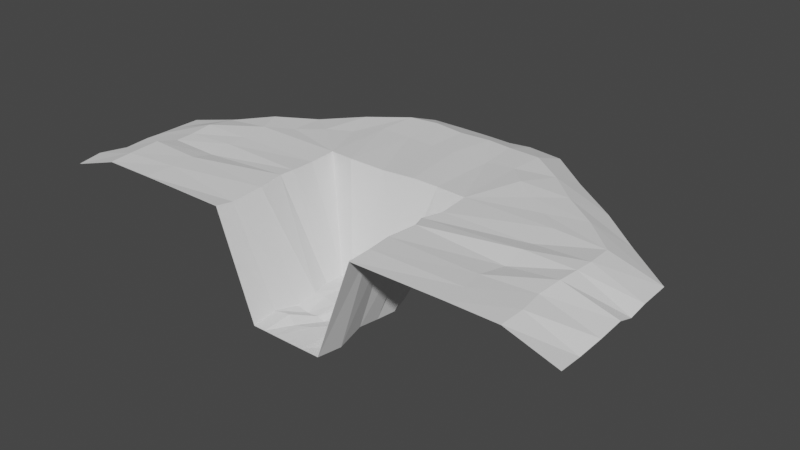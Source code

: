 # Source: TrenchTestEdge.blend  (saved by Blender 2.93.21; exported with 4.5.12 LTS)
import bpy
from mathutils import Matrix  # noqa: F401  (used for matrix-valued properties, if any)

bpy.ops.wm.read_factory_settings(use_empty=True)
scene = bpy.context.scene
scene.name = 'Scene'

# ---- collections
col_collection = bpy.data.collections.new('Collection'); scene.collection.children.link(col_collection)

# ---- world
world_world = bpy.data.worlds.new('World'); scene.world = world_world
world_world.use_nodes = True; world_world.node_tree.nodes.clear()
_N = world_world.node_tree.nodes; _L = world_world.node_tree.links
n0 = _N.new('ShaderNodeOutputWorld'); n0.name = 'World Output'; n0.location = (300, 300)
n1 = _N.new('ShaderNodeBackground'); n1.name = 'Background'; n1.location = (10, 300)
n1.inputs[0].default_value = (0.05088, 0.05088, 0.05088, 1.0)
_L.new(n1.outputs[0], n0.inputs[0])
n0.is_active_output = True
world_world.color = (0.05088, 0.05088, 0.05088)
world_world.use_sun_shadow = False
world_world.sun_shadow_jitter_overblur = 0.0

# ---- meshes
me_plane = bpy.data.meshes.new('Plane')
me_plane.from_pydata([(-6.0, -1.2, -0.2584), (6.0, -1.2, -0.2584), (-5.988, 0.9739, -0.2498), (6.019, 0.8997, -0.2449), (-1.686, -1.2, 0.09615), (0.0, -1.2, -2.224), (1.686, -1.2, 0.09615), (1.733, 0.9289, 0.07798), (-1.731, 1.014, 0.08811), (-0.8431, -1.2, -2.224), (-0.8745, 0.9316, -2.244), (0.8431, -1.2, -2.224), (0.7931, 0.9464, -2.171), (3.733, -1.2, 0.1119), (3.695, 0.9758, 0.05221), (-3.741, 0.9727, 0.1129), (-3.733, -1.2, 0.1119), (-5.938, 0.5297, -0.2272), (-6.046, 0.3134, -0.275), (-6.028, -0.2892, -0.311), (-6.043, -0.7483, -0.2068), (5.961, -0.7079, -0.3294), (6.003, -0.2439, -0.2563), (6.0, 0.2583, -0.2181), (6.005, 0.555, -0.3273), (-1.659, -0.867, 0.04272), (-1.644, -0.2593, 0.09603), (-1.73, 0.2595, 0.1129), (-1.715, 0.5368, 0.1065), (0.01409, -0.6509, -2.236), (-0.0575, -0.2651, -2.363), (-0.004356, 0.1926, -2.241), (0.05864, 0.5624, -2.242), (1.708, -0.7744, 0.133), (1.641, -0.2915, 0.1192), (1.718, 0.2736, 0.1162), (1.566, 0.5775, 0.06481), (-0.8612, -0.7144, -2.164), (-0.7825, -0.2663, -2.272), (-0.7787, 0.165, -2.205), (-0.8847, 0.539, -2.219), (0.8814, -0.7081, -2.282), (0.8381, -0.2181, -2.137), (0.8276, 0.2201, -2.22), (0.8916, 0.59, -2.22), (3.738, -0.7323, 0.1032), (3.646, -0.2944, 0.08157), (3.764, 0.2172, 0.0124), (3.784, 0.6205, 0.1485), (-3.683, -0.6772, 0.1312), (-3.721, -0.2107, 0.1313), (-3.697, 0.1919, 0.03005), (-3.72, 0.6108, 0.1009), (4.866, -1.2, 0.104), (4.927, 0.9356, 0.145), (4.879, -0.7235, 0.1097), (4.795, -0.2313, 0.09655), (4.856, 0.2162, 0.1464), (4.892, 0.6075, 0.1403), (-4.803, 0.9627, 0.1321), (-4.866, -1.2, 0.104), (-4.86, -0.7914, 0.1402), (-4.898, -0.1847, 0.1575), (-4.848, 0.2201, 0.03878), (-4.809, 0.553, 0.07214), (0.9869, 1.586, 0.09095), (-1.144, 1.459, 0.1404), (0.01499, 0.9635, -2.215), (-1.732, 4.427, -0.2515), (-0.562, -1.2, -2.224), (-0.281, -1.2, -2.224), (-0.2695, 0.9504, -2.214), (-0.5602, 0.9008, -2.258), (-0.2954, -0.7429, -2.26), (-0.5141, -0.6716, -2.14), (-0.2167, -0.2731, -2.296), (-0.5125, -0.256, -2.336), (-0.19, 0.1463, -2.23), (-0.5596, 0.2058, -2.237), (-0.2544, 0.5846, -2.218), (-0.5221, 0.6132, -2.226), (0.4425, 0.9974, -2.191), (0.4215, -1.2, -2.224), (0.4605, -0.647, -2.236), (0.4352, -0.2389, -2.264), (0.4204, 0.1553, -2.301), (0.4914, 0.581, -2.219), (1.695, 4.385, -0.2489), (-1.717, 1.515, 0.1235), (1.681, 2.953, 0.1103), (-1.736, 2.897, 0.1108), (0.9037, 4.411, -0.2083), (0.3699, 4.416, -0.2563), (-0.279, 4.479, -0.2809), (-1.035, 4.392, -0.2258), (-0.3415, 1.517, 0.09093), (0.4162, 1.555, 0.117), (-1.025, 2.903, 0.08488), (-0.3363, 2.863, 0.1017), (0.2322, 2.858, 0.1132), (0.9905, 2.953, 0.05329), (1.751, 3.594, 0.1154), (-1.675, 3.636, 0.1172), (-1.006, 3.698, 0.1292), (-0.3059, 3.661, 0.09965), (0.3847, 3.735, 0.08112), (0.9642, 3.669, 0.08862), (5.978, 1.524, -0.273), (1.688, 1.545, 0.09326), (3.733, 1.501, 0.1208), (4.871, 1.469, 0.09361), (-6.024, 1.5, -0.2684), (-3.751, 1.502, 0.1545), (-4.858, 1.537, 0.01278), (2.74, 3.652, -0.2241), (3.896, 2.936, -0.219), (4.904, 2.236, -0.2524), (2.535, 3.142, 0.08724), (3.252, 2.591, 0.097), (4.075, 2.093, 0.08285), (2.179, 2.524, 0.1646), (2.707, 2.208, 0.1148), (3.215, 1.867, 0.09447), (-2.797, 3.669, -0.2958), (-3.786, 2.956, -0.2832), (-4.855, 2.271, -0.2375), (-2.492, 3.123, 0.1107), (-3.305, 2.561, 0.04902), (-4.064, 2.028, 0.1205), (-2.186, 2.503, 0.07925), (-2.699, 2.214, 0.1059), (-3.234, 1.857, 0.09892)], [], [(58, 24, 3, 54), (52, 28, 8, 15), (79, 32, 67, 71), (44, 36, 7, 12), (28, 40, 10, 8), (86, 44, 12, 81), (36, 48, 14, 7), (64, 52, 15, 59), (60, 16, 49, 61), (61, 49, 50, 62), (62, 50, 51, 63), (63, 51, 52, 64), (6, 13, 45, 33), (33, 45, 46, 34), (34, 46, 47, 35), (35, 47, 48, 36), (82, 11, 41, 83), (83, 41, 42, 84), (84, 42, 43, 85), (85, 43, 44, 86), (4, 9, 37, 25), (25, 37, 38, 26), (26, 38, 39, 27), (27, 39, 40, 28), (11, 6, 33, 41), (41, 33, 34, 42), (42, 34, 35, 43), (43, 35, 36, 44), (70, 5, 29, 73), (73, 29, 30, 75), (75, 30, 31, 77), (77, 31, 32, 79), (16, 4, 25, 49), (49, 25, 26, 50), (50, 26, 27, 51), (51, 27, 28, 52), (53, 1, 21, 55), (55, 21, 22, 56), (56, 22, 23, 57), (57, 23, 24, 58), (47, 57, 58, 48), (46, 56, 57, 47), (45, 55, 56, 46), (13, 53, 55, 45), (48, 58, 54, 14), (18, 63, 64, 17), (19, 62, 63, 18), (20, 61, 62, 19), (0, 60, 61, 20), (17, 64, 59, 2), (8, 10, 88), (12, 7, 108), (39, 78, 80, 40), (78, 77, 79, 80), (38, 76, 78, 39), (76, 75, 77, 78), (37, 74, 76, 38), (74, 73, 75, 76), (9, 69, 74, 37), (69, 70, 73, 74), (40, 80, 72, 10), (80, 79, 71, 72), (31, 85, 86, 32), (30, 84, 85, 31), (29, 83, 84, 30), (5, 82, 83, 29), (32, 86, 81, 67), (10, 72, 66, 88), (66, 72, 71, 95), (95, 71, 67, 96), (67, 81, 65, 96), (65, 81, 12, 108), (100, 65, 108, 89), (106, 100, 89, 101), (102, 90, 97, 103), (103, 97, 98, 104), (104, 98, 99, 105), (105, 99, 100, 106), (90, 88, 66, 97), (97, 66, 95, 98), (98, 95, 96, 99), (99, 96, 65, 100), (92, 105, 106, 91), (93, 104, 105, 92), (94, 103, 104, 93), (68, 102, 103, 94), (91, 106, 101, 87), (54, 3, 107, 110), (14, 54, 110, 109), (7, 14, 109, 108), (59, 15, 112, 113), (15, 8, 88, 112), (2, 59, 113, 111), (131, 112, 88), (128, 113, 112, 131), (125, 111, 113, 128), (108, 109, 122), (122, 109, 110, 119), (119, 110, 107, 116), (101, 117, 114, 87), (117, 118, 115, 114), (118, 119, 116, 115), (89, 120, 117, 101), (120, 121, 118, 117), (121, 122, 119, 118), (108, 120, 89), (108, 121, 120), (108, 122, 121), (68, 123, 126, 102), (123, 124, 127, 126), (124, 125, 128, 127), (102, 126, 129, 90), (126, 127, 130, 129), (127, 128, 131, 130), (90, 129, 88), (129, 130, 88), (130, 131, 88)])
_uv = me_plane.uv_layers.new(name='UVMap')
_uv.uv.foreach_set('vector', [0.9069, 0.4677, 0.9992, 0.4633, 1.0, 0.4919, 0.9098, 0.4949, 0.1931, 0.4679, 0.3592, 0.4618, 0.3579, 0.5014, 0.1913, 0.4979, 0.4803, 0.4658, 0.5063, 0.4639, 0.5027, 0.4972, 0.4791, 0.4961, 0.4662, 0.3656, 0.4652, 0.555, 0.4943, 0.5561, 0.4958, 0.3697, 0.4618, 0.5584, 0.462, 0.3657, 0.4945, 0.3636, 0.5014, 0.5569, 0.5422, 0.4655, 0.5753, 0.4662, 0.5672, 0.4958, 0.5381, 0.5, 0.6312, 0.4652, 0.815, 0.4687, 0.8077, 0.4982, 0.6451, 0.4943, 0.1028, 0.4631, 0.1931, 0.4679, 0.1913, 0.4979, 0.1033, 0.4971, 0.09807, 0.3178, 0.192, 0.3178, 0.1961, 0.3612, 0.0986, 0.3517, 0.0986, 0.3517, 0.1961, 0.3612, 0.193, 0.3998, 0.09549, 0.402, 0.09549, 0.402, 0.193, 0.3998, 0.195, 0.4332, 0.09961, 0.4356, 0.09961, 0.4356, 0.195, 0.4332, 0.1931, 0.4679, 0.1028, 0.4631, 0.6412, 0.3178, 0.8108, 0.3178, 0.8112, 0.3566, 0.643, 0.3531, 0.643, 0.3531, 0.8112, 0.3566, 0.8036, 0.3929, 0.6374, 0.3931, 0.6374, 0.3931, 0.8036, 0.3929, 0.8134, 0.4353, 0.6438, 0.44, 0.6438, 0.44, 0.8134, 0.4353, 0.815, 0.4687, 0.6312, 0.4652, 0.5364, 0.3178, 0.5713, 0.3178, 0.5745, 0.3586, 0.5396, 0.3637, 0.5396, 0.3637, 0.5745, 0.3586, 0.5709, 0.3992, 0.5375, 0.3975, 0.5375, 0.3975, 0.5709, 0.3992, 0.57, 0.4356, 0.5363, 0.4302, 0.5363, 0.4302, 0.57, 0.4356, 0.5753, 0.4662, 0.5422, 0.4655, 0.3178, 0.5576, 0.3178, 0.3653, 0.3581, 0.3703, 0.3454, 0.5532, 0.3454, 0.5532, 0.3581, 0.3703, 0.3952, 0.3613, 0.3958, 0.5576, 0.3958, 0.5576, 0.3952, 0.3613, 0.431, 0.3668, 0.4388, 0.559, 0.4388, 0.559, 0.431, 0.3668, 0.462, 0.3657, 0.4618, 0.5584, 0.3178, 0.3653, 0.3178, 0.5576, 0.3531, 0.5606, 0.3586, 0.3605, 0.3586, 0.3605, 0.3531, 0.5606, 0.3931, 0.5595, 0.3992, 0.3725, 0.3992, 0.3725, 0.3931, 0.5595, 0.44, 0.5592, 0.4356, 0.3656, 0.4356, 0.3656, 0.44, 0.5592, 0.4652, 0.555, 0.4662, 0.3656, 0.4781, 0.3178, 0.5014, 0.3178, 0.5026, 0.3634, 0.4769, 0.3557, 0.4769, 0.3557, 0.5026, 0.3634, 0.4967, 0.3953, 0.4835, 0.3947, 0.4835, 0.3947, 0.4967, 0.3953, 0.5011, 0.4333, 0.4857, 0.4294, 0.4857, 0.4294, 0.5011, 0.4333, 0.5063, 0.4639, 0.4803, 0.4658, 0.192, 0.3178, 0.3617, 0.3178, 0.3639, 0.3454, 0.1961, 0.3612, 0.1961, 0.3612, 0.3639, 0.3454, 0.3652, 0.3958, 0.193, 0.3998, 0.193, 0.3998, 0.3652, 0.3958, 0.358, 0.4388, 0.195, 0.4332, 0.195, 0.4332, 0.358, 0.4388, 0.3592, 0.4618, 0.1931, 0.4679, 0.9048, 0.3178, 0.9987, 0.3178, 0.9955, 0.3586, 0.9058, 0.3573, 0.9058, 0.3573, 0.9955, 0.3586, 0.9989, 0.3971, 0.8988, 0.3981, 0.8988, 0.3981, 0.9989, 0.3971, 0.9988, 0.4387, 0.9039, 0.4352, 0.9039, 0.4352, 0.9988, 0.4387, 0.9992, 0.4633, 0.9069, 0.4677, 0.8134, 0.4353, 0.9039, 0.4352, 0.9069, 0.4677, 0.815, 0.4687, 0.8036, 0.3929, 0.8988, 0.3981, 0.9039, 0.4352, 0.8134, 0.4353, 0.8112, 0.3566, 0.9058, 0.3573, 0.8988, 0.3981, 0.8036, 0.3929, 0.8108, 0.3178, 0.9048, 0.3178, 0.9058, 0.3573, 0.8112, 0.3566, 0.815, 0.4687, 0.9069, 0.4677, 0.9098, 0.4949, 0.8077, 0.4982, 0.000315, 0.4433, 0.09961, 0.4356, 0.1028, 0.4631, 0.009264, 0.4612, 0.001787, 0.3933, 0.09549, 0.402, 0.09961, 0.4356, 0.000315, 0.4433, 0.0005175, 0.3553, 0.0986, 0.3517, 0.09549, 0.402, 0.001787, 0.3933, 0.004118, 0.3178, 0.09807, 0.3178, 0.0986, 0.3517, 0.0005175, 0.3553, 0.009264, 0.4612, 0.1028, 0.4631, 0.1033, 0.4971, 0.005126, 0.498, 0.5014, 0.5569, 0.4945, 0.3636, 0.5429, 0.5598, 0.4958, 0.3697, 0.4943, 0.5561, 0.5454, 0.5573, 0.4369, 0.431, 0.455, 0.4344, 0.4581, 0.4681, 0.4281, 0.462, 0.455, 0.4344, 0.4857, 0.4294, 0.4803, 0.4658, 0.4581, 0.4681, 0.4366, 0.3952, 0.4589, 0.3961, 0.455, 0.4344, 0.4369, 0.431, 0.4589, 0.3961, 0.4835, 0.3947, 0.4857, 0.4294, 0.455, 0.4344, 0.43, 0.3581, 0.4588, 0.3616, 0.4589, 0.3961, 0.4366, 0.3952, 0.4588, 0.3616, 0.4769, 0.3557, 0.4835, 0.3947, 0.4589, 0.3961, 0.4315, 0.3178, 0.4548, 0.3178, 0.4588, 0.3616, 0.43, 0.3581, 0.4548, 0.3178, 0.4781, 0.3178, 0.4769, 0.3557, 0.4588, 0.3616, 0.4281, 0.462, 0.4581, 0.4681, 0.455, 0.492, 0.4289, 0.4945, 0.4581, 0.4681, 0.4803, 0.4658, 0.4791, 0.4961, 0.455, 0.492, 0.5011, 0.4333, 0.5363, 0.4302, 0.5422, 0.4655, 0.5063, 0.4639, 0.4967, 0.3953, 0.5375, 0.3975, 0.5363, 0.4302, 0.5011, 0.4333, 0.5026, 0.3634, 0.5396, 0.3637, 0.5375, 0.3975, 0.4967, 0.3953, 0.5014, 0.3178, 0.5364, 0.3178, 0.5396, 0.3637, 0.5026, 0.3634, 0.5063, 0.4639, 0.5422, 0.4655, 0.5381, 0.5, 0.5027, 0.4972, 0.4289, 0.3636, 0.455, 0.3624, 0.4066, 0.5613, 0.3592, 0.5598, 0.4066, 0.5613, 0.455, 0.3624, 0.4791, 0.3661, 0.4731, 0.5572, 0.4731, 0.5572, 0.4791, 0.3661, 0.5027, 0.366, 0.5359, 0.5593, 0.5027, 0.366, 0.5381, 0.368, 0.5832, 0.5572, 0.5359, 0.5593, 0.5832, 0.5572, 0.5381, 0.368, 0.5672, 0.3697, 0.6414, 0.5573, 0.5835, 0.6621, 0.5832, 0.5487, 0.6414, 0.5454, 0.6407, 0.6621, 0.5813, 0.7214, 0.5835, 0.6621, 0.6407, 0.6621, 0.6466, 0.7152, 0.3626, 0.7186, 0.3575, 0.6574, 0.4164, 0.6579, 0.418, 0.7238, 0.418, 0.7238, 0.4164, 0.6579, 0.4735, 0.6546, 0.4761, 0.7207, 0.4761, 0.7207, 0.4735, 0.6546, 0.5207, 0.6542, 0.5333, 0.7269, 0.5333, 0.7269, 0.5207, 0.6542, 0.5835, 0.6621, 0.5813, 0.7214, 0.3575, 0.6574, 0.3592, 0.5429, 0.4066, 0.5383, 0.4164, 0.6579, 0.4164, 0.6579, 0.4066, 0.5383, 0.4731, 0.5431, 0.4735, 0.6546, 0.4735, 0.6546, 0.4731, 0.5431, 0.5359, 0.5462, 0.5207, 0.6542, 0.5207, 0.6542, 0.5359, 0.5462, 0.5832, 0.5487, 0.5835, 0.6621, 0.5321, 0.7834, 0.5333, 0.7269, 0.5813, 0.7214, 0.5763, 0.7829, 0.4783, 0.7885, 0.4761, 0.7207, 0.5333, 0.7269, 0.5321, 0.7834, 0.4157, 0.7813, 0.418, 0.7238, 0.4761, 0.7207, 0.4783, 0.7885, 0.3578, 0.7843, 0.3626, 0.7186, 0.418, 0.7238, 0.4157, 0.7813, 0.5763, 0.7829, 0.5813, 0.7214, 0.6466, 0.7152, 0.6419, 0.7808, 0.9098, 0.4949, 1.0, 0.4919, 0.9969, 0.5437, 0.9051, 0.539, 0.8077, 0.4982, 0.9098, 0.4949, 0.9051, 0.539, 0.8108, 0.5417, 0.6451, 0.4943, 0.8077, 0.4982, 0.8108, 0.5417, 0.6414, 0.5454, 0.1033, 0.4971, 0.1913, 0.4979, 0.1905, 0.5418, 0.09878, 0.5447, 0.1913, 0.4979, 0.3579, 0.5014, 0.3592, 0.5429, 0.1905, 0.5418, 0.005126, 0.498, 0.1033, 0.4971, 0.09878, 0.5447, 0.002098, 0.5416, 0.2334, 0.5712, 0.1905, 0.5418, 0.3592, 0.5429, 0.1646, 0.5854, 0.09878, 0.5447, 0.1905, 0.5418, 0.2334, 0.5712, 0.09905, 0.6055, 0.002098, 0.5416, 0.09878, 0.5447, 0.1646, 0.5854, 0.6414, 0.5454, 0.8108, 0.5417, 0.7679, 0.5721, 0.7679, 0.5721, 0.8108, 0.5417, 0.9051, 0.539, 0.8391, 0.5908, 0.8391, 0.5908, 0.9051, 0.539, 0.9969, 0.5437, 0.9079, 0.6027, 0.6466, 0.7152, 0.7116, 0.6778, 0.7285, 0.72, 0.6419, 0.7808, 0.7116, 0.6778, 0.771, 0.6321, 0.8243, 0.6607, 0.7285, 0.72, 0.771, 0.6321, 0.8391, 0.5908, 0.9079, 0.6027, 0.8243, 0.6607, 0.6407, 0.6621, 0.682, 0.6265, 0.7116, 0.6778, 0.6466, 0.7152, 0.682, 0.6265, 0.7258, 0.6003, 0.771, 0.6321, 0.7116, 0.6778, 0.7258, 0.6003, 0.7679, 0.5721, 0.8391, 0.5908, 0.771, 0.6321, 0.6414, 0.5454, 0.682, 0.6265, 0.6407, 0.6621, 0.6414, 0.5454, 0.7258, 0.6003, 0.682, 0.6265, 0.6414, 0.5454, 0.7679, 0.5721, 0.7258, 0.6003, 0.3578, 0.7843, 0.2696, 0.7214, 0.2948, 0.6761, 0.3626, 0.7186, 0.2696, 0.7214, 0.1876, 0.6623, 0.2275, 0.6295, 0.2948, 0.6761, 0.1876, 0.6623, 0.09905, 0.6055, 0.1646, 0.5854, 0.2275, 0.6295, 0.3626, 0.7186, 0.2948, 0.6761, 0.3202, 0.6247, 0.3575, 0.6574, 0.2948, 0.6761, 0.2275, 0.6295, 0.2777, 0.6008, 0.3202, 0.6247, 0.2275, 0.6295, 0.1646, 0.5854, 0.2334, 0.5712, 0.2777, 0.6008, 0.3575, 0.6574, 0.3202, 0.6247, 0.3592, 0.5429, 0.3202, 0.6247, 0.2777, 0.6008, 0.3592, 0.5429, 0.2777, 0.6008, 0.2334, 0.5712, 0.3592, 0.5429])
me_plane.use_remesh_fix_poles = True
me_plane.use_remesh_preserve_attributes = False
me_plane.update()

# ---- objects
ob_plane = bpy.data.objects.new('Plane', me_plane)

# ---- transforms, parenting, visibility, modifiers, constraints
ob_plane.location = (0.0, 0.0, 0.0)
ob_plane.scale = (1.0, 1.2, 1.0)
_m = ob_plane.modifiers.new('Solidify', 'SOLIDIFY')

# ---- collection membership
col_collection.objects.link(ob_plane)

# ---- scene / render settings (as saved in the file)
scene.frame_start = 1; scene.frame_end = 250; scene.frame_set(1)
scene.render.engine = 'BLENDER_EEVEE_NEXT'
scene.cycles.use_denoising = False
scene.cycles.samples = 128
scene.cycles.sampling_pattern = 'TABULATED_SOBOL'
scene.cycles.use_adaptive_sampling = False
scene.cycles.use_light_tree = False
scene.view_settings.view_transform = 'Filmic'
bpy.context.view_layer.update()

# ---- added for rendering (the .blend has no active camera and no usable light): camera, sun
cam_auto = bpy.data.cameras.new('AutoCamera')
cam_auto.lens = 50.0
cam_auto.sensor_width = 36.0
cam_auto.clip_end = 1000.0
ob_auto_camera = bpy.data.objects.new('AutoCamera', cam_auto)
scene.collection.objects.link(ob_auto_camera)
ob_auto_camera.location = (13.0208, -13.674, 9.32327)
ob_auto_camera.rotation_euler = (1.09748, -7.21219e-08, 0.694738)
scene.camera = ob_auto_camera
light_auto_sun = bpy.data.lights.new('AutoSun', 'SUN')
light_auto_sun.energy = 3.0
light_auto_sun.angle = 0.0523599
ob_auto_sun = bpy.data.objects.new('AutoSun', light_auto_sun)
scene.collection.objects.link(ob_auto_sun)
ob_auto_sun.rotation_euler = (0.872665, 0.174533, 0.523599)
bpy.context.view_layer.update()
